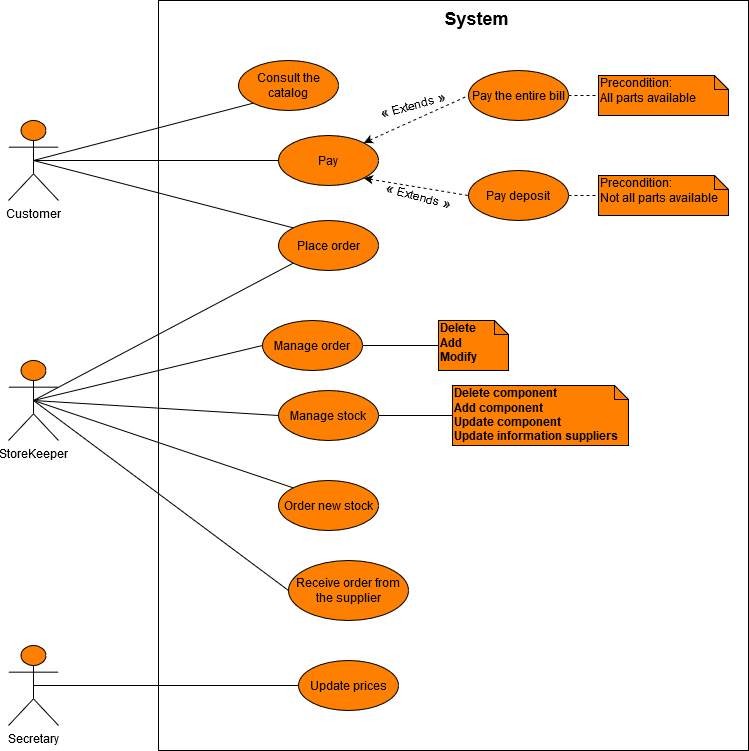

The diagram above was exported from draw.io. Its source (the exported page's mxGraphModel, read from the mxfile embedded in the PNG):
<mxGraphModel dx="1038" dy="575" grid="1" gridSize="10" guides="1" tooltips="1" connect="1" arrows="1" fold="1" page="1" pageScale="1" pageWidth="827" pageHeight="1169" math="0" shadow="0">
  <root>
    <mxCell id="0" />
    <mxCell id="1" parent="0" />
    <mxCell id="74lm53n2JMhIqZqNxfBe-33" style="rounded=0;orthogonalLoop=1;jettySize=auto;html=1;exitX=0.5;exitY=0.5;exitDx=0;exitDy=0;exitPerimeter=0;entryX=0;entryY=1;entryDx=0;entryDy=0;endArrow=none;endFill=0;" parent="1" source="74lm53n2JMhIqZqNxfBe-5" target="74lm53n2JMhIqZqNxfBe-14" edge="1">
      <mxGeometry relative="1" as="geometry" />
    </mxCell>
    <mxCell id="74lm53n2JMhIqZqNxfBe-34" style="edgeStyle=none;rounded=0;orthogonalLoop=1;jettySize=auto;html=1;exitX=0.5;exitY=0.5;exitDx=0;exitDy=0;exitPerimeter=0;entryX=0;entryY=0.5;entryDx=0;entryDy=0;endArrow=none;endFill=0;" parent="1" source="74lm53n2JMhIqZqNxfBe-5" target="74lm53n2JMhIqZqNxfBe-15" edge="1">
      <mxGeometry relative="1" as="geometry" />
    </mxCell>
    <mxCell id="74lm53n2JMhIqZqNxfBe-36" style="edgeStyle=none;rounded=0;orthogonalLoop=1;jettySize=auto;html=1;exitX=0.5;exitY=0.5;exitDx=0;exitDy=0;exitPerimeter=0;entryX=0;entryY=0;entryDx=0;entryDy=0;endArrow=none;endFill=0;" parent="1" source="74lm53n2JMhIqZqNxfBe-5" target="74lm53n2JMhIqZqNxfBe-21" edge="1">
      <mxGeometry relative="1" as="geometry" />
    </mxCell>
    <mxCell id="74lm53n2JMhIqZqNxfBe-5" value="Customer" style="shape=umlActor;verticalLabelPosition=bottom;labelBackgroundColor=#ffffff;verticalAlign=top;html=1;fillColor=#FF8000;" parent="1" vertex="1">
      <mxGeometry x="60" y="150" width="50" height="80" as="geometry" />
    </mxCell>
    <mxCell id="74lm53n2JMhIqZqNxfBe-60" style="edgeStyle=none;rounded=0;orthogonalLoop=1;jettySize=auto;html=1;exitX=0.5;exitY=0.5;exitDx=0;exitDy=0;exitPerimeter=0;entryX=0;entryY=0.5;entryDx=0;entryDy=0;endArrow=none;endFill=0;" parent="1" source="74lm53n2JMhIqZqNxfBe-7" target="74lm53n2JMhIqZqNxfBe-27" edge="1">
      <mxGeometry relative="1" as="geometry" />
    </mxCell>
    <mxCell id="74lm53n2JMhIqZqNxfBe-61" style="edgeStyle=none;rounded=0;orthogonalLoop=1;jettySize=auto;html=1;exitX=0.5;exitY=0.5;exitDx=0;exitDy=0;exitPerimeter=0;entryX=0;entryY=1;entryDx=0;entryDy=0;endArrow=none;endFill=0;" parent="1" source="74lm53n2JMhIqZqNxfBe-7" target="74lm53n2JMhIqZqNxfBe-21" edge="1">
      <mxGeometry relative="1" as="geometry" />
    </mxCell>
    <mxCell id="jOXL6sWvSibmMj9UJlUn-1" style="rounded=0;orthogonalLoop=1;jettySize=auto;html=1;exitX=0.5;exitY=0.5;exitDx=0;exitDy=0;exitPerimeter=0;entryX=0;entryY=0;entryDx=0;entryDy=0;endArrow=none;endFill=0;" parent="1" source="74lm53n2JMhIqZqNxfBe-7" target="74lm53n2JMhIqZqNxfBe-28" edge="1">
      <mxGeometry relative="1" as="geometry" />
    </mxCell>
    <mxCell id="05OnY0UxV8EWdSRaD54e-12" style="edgeStyle=none;rounded=0;orthogonalLoop=1;jettySize=auto;html=1;exitX=0.5;exitY=0.5;exitDx=0;exitDy=0;exitPerimeter=0;endArrow=none;endFill=0;entryX=0;entryY=0.5;entryDx=0;entryDy=0;" parent="1" source="74lm53n2JMhIqZqNxfBe-7" target="05OnY0UxV8EWdSRaD54e-13" edge="1">
      <mxGeometry relative="1" as="geometry">
        <mxPoint x="330" y="590" as="targetPoint" />
      </mxGeometry>
    </mxCell>
    <mxCell id="e2dD077gLvljIYBreIsI-4" style="rounded=0;orthogonalLoop=1;jettySize=auto;html=1;exitX=0.5;exitY=0.5;exitDx=0;exitDy=0;exitPerimeter=0;entryX=0;entryY=0.5;entryDx=0;entryDy=0;endArrow=none;endFill=0;" parent="1" source="74lm53n2JMhIqZqNxfBe-7" target="e2dD077gLvljIYBreIsI-1" edge="1">
      <mxGeometry relative="1" as="geometry" />
    </mxCell>
    <mxCell id="74lm53n2JMhIqZqNxfBe-7" value="StoreKeeper" style="shape=umlActor;verticalLabelPosition=bottom;labelBackgroundColor=#ffffff;verticalAlign=top;html=1;fillColor=#FF8000;" parent="1" vertex="1">
      <mxGeometry x="60" y="390" width="50" height="80" as="geometry" />
    </mxCell>
    <mxCell id="74lm53n2JMhIqZqNxfBe-14" value="Consult the catalog" style="ellipse;whiteSpace=wrap;html=1;fillColor=#FF8000;" parent="1" vertex="1">
      <mxGeometry x="290" y="90" width="100" height="50" as="geometry" />
    </mxCell>
    <mxCell id="74lm53n2JMhIqZqNxfBe-39" style="edgeStyle=none;rounded=0;orthogonalLoop=1;jettySize=auto;html=1;exitX=1;exitY=0;exitDx=0;exitDy=0;endArrow=none;endFill=0;entryX=0;entryY=0.5;entryDx=0;entryDy=0;startArrow=classic;startFill=1;dashed=1;" parent="1" source="74lm53n2JMhIqZqNxfBe-15" target="74lm53n2JMhIqZqNxfBe-17" edge="1">
      <mxGeometry relative="1" as="geometry" />
    </mxCell>
    <mxCell id="74lm53n2JMhIqZqNxfBe-40" style="edgeStyle=none;rounded=0;orthogonalLoop=1;jettySize=auto;html=1;exitX=1;exitY=1;exitDx=0;exitDy=0;entryX=0;entryY=0.5;entryDx=0;entryDy=0;endArrow=none;endFill=0;startArrow=classic;startFill=1;dashed=1;" parent="1" source="74lm53n2JMhIqZqNxfBe-15" target="74lm53n2JMhIqZqNxfBe-16" edge="1">
      <mxGeometry relative="1" as="geometry" />
    </mxCell>
    <mxCell id="74lm53n2JMhIqZqNxfBe-15" value="Pay" style="ellipse;whiteSpace=wrap;html=1;fillColor=#FF8000;" parent="1" vertex="1">
      <mxGeometry x="330" y="165" width="100" height="50" as="geometry" />
    </mxCell>
    <mxCell id="74lm53n2JMhIqZqNxfBe-54" style="edgeStyle=none;rounded=0;orthogonalLoop=1;jettySize=auto;html=1;exitX=1;exitY=0.5;exitDx=0;exitDy=0;entryX=0;entryY=0.5;entryDx=0;entryDy=0;entryPerimeter=0;endArrow=none;endFill=0;dashed=1;" parent="1" source="74lm53n2JMhIqZqNxfBe-16" target="74lm53n2JMhIqZqNxfBe-32" edge="1">
      <mxGeometry relative="1" as="geometry" />
    </mxCell>
    <mxCell id="74lm53n2JMhIqZqNxfBe-16" value="Pay deposit" style="ellipse;whiteSpace=wrap;html=1;fillColor=#FF8000;" parent="1" vertex="1">
      <mxGeometry x="520" y="200" width="100" height="50" as="geometry" />
    </mxCell>
    <mxCell id="74lm53n2JMhIqZqNxfBe-56" style="edgeStyle=none;rounded=0;orthogonalLoop=1;jettySize=auto;html=1;exitX=1;exitY=0.5;exitDx=0;exitDy=0;entryX=0;entryY=0.5;entryDx=0;entryDy=0;entryPerimeter=0;endArrow=none;endFill=0;dashed=1;" parent="1" source="74lm53n2JMhIqZqNxfBe-17" target="74lm53n2JMhIqZqNxfBe-31" edge="1">
      <mxGeometry relative="1" as="geometry" />
    </mxCell>
    <mxCell id="74lm53n2JMhIqZqNxfBe-17" value="Pay the entire bill" style="ellipse;whiteSpace=wrap;html=1;fillColor=#FF8000;" parent="1" vertex="1">
      <mxGeometry x="520" y="100" width="100" height="50" as="geometry" />
    </mxCell>
    <mxCell id="74lm53n2JMhIqZqNxfBe-21" value="Place order" style="ellipse;whiteSpace=wrap;html=1;fillColor=#FF8000;" parent="1" vertex="1">
      <mxGeometry x="330" y="250" width="100" height="50" as="geometry" />
    </mxCell>
    <mxCell id="74lm53n2JMhIqZqNxfBe-57" style="edgeStyle=none;rounded=0;orthogonalLoop=1;jettySize=auto;html=1;exitX=1;exitY=0.5;exitDx=0;exitDy=0;entryX=0;entryY=0.5;entryDx=0;entryDy=0;entryPerimeter=0;endArrow=none;endFill=0;" parent="1" source="74lm53n2JMhIqZqNxfBe-27" target="74lm53n2JMhIqZqNxfBe-30" edge="1">
      <mxGeometry relative="1" as="geometry" />
    </mxCell>
    <mxCell id="74lm53n2JMhIqZqNxfBe-27" value="Manage order" style="ellipse;whiteSpace=wrap;html=1;fillColor=#FF8000;" parent="1" vertex="1">
      <mxGeometry x="314" y="350" width="100" height="50" as="geometry" />
    </mxCell>
    <mxCell id="74lm53n2JMhIqZqNxfBe-28" value="Order new stock" style="ellipse;whiteSpace=wrap;html=1;fillColor=#FF8000;" parent="1" vertex="1">
      <mxGeometry x="330" y="510" width="100" height="50" as="geometry" />
    </mxCell>
    <mxCell id="74lm53n2JMhIqZqNxfBe-30" value="&lt;b&gt;Delete&lt;br&gt;Add&lt;br&gt;Modify&lt;/b&gt;" style="shape=note;whiteSpace=wrap;html=1;size=14;verticalAlign=top;align=left;spacingTop=-6;fillColor=#FF8000;" parent="1" vertex="1">
      <mxGeometry x="490" y="350" width="70" height="50" as="geometry" />
    </mxCell>
    <mxCell id="74lm53n2JMhIqZqNxfBe-31" value="Precondition:&lt;br&gt;All parts available" style="shape=note;whiteSpace=wrap;html=1;size=14;verticalAlign=top;align=left;spacingTop=-6;fillColor=#FF8000;" parent="1" vertex="1">
      <mxGeometry x="650" y="105" width="130" height="40" as="geometry" />
    </mxCell>
    <mxCell id="74lm53n2JMhIqZqNxfBe-32" value="Precondition:&lt;br&gt;Not all parts available" style="shape=note;whiteSpace=wrap;html=1;size=14;verticalAlign=top;align=left;spacingTop=-6;fillColor=#FF8000;" parent="1" vertex="1">
      <mxGeometry x="650" y="205" width="130" height="40" as="geometry" />
    </mxCell>
    <mxCell id="jOXL6sWvSibmMj9UJlUn-5" value="&lt;b style=&quot;color: rgb(34 , 34 , 34) ; font-family: sans-serif ; font-size: 14px ; white-space: normal&quot;&gt;«&amp;nbsp;&lt;/b&gt;Extends&amp;nbsp;&lt;b style=&quot;color: rgb(34 , 34 , 34) ; font-family: sans-serif ; font-size: 14px ; white-space: normal&quot;&gt;»&lt;/b&gt;" style="text;html=1;align=center;verticalAlign=middle;resizable=0;points=[];autosize=1;rotation=15;fillColor=none;" parent="1" vertex="1">
      <mxGeometry x="430" y="215" width="80" height="20" as="geometry" />
    </mxCell>
    <mxCell id="jOXL6sWvSibmMj9UJlUn-8" value="&lt;b style=&quot;color: rgb(34 , 34 , 34) ; font-family: sans-serif ; font-size: 14px ; white-space: normal&quot;&gt;«&amp;nbsp;&lt;/b&gt;Extends&amp;nbsp;&lt;b style=&quot;color: rgb(34 , 34 , 34) ; font-family: sans-serif ; font-size: 14px ; white-space: normal&quot;&gt;»&lt;/b&gt;" style="text;html=1;align=center;verticalAlign=middle;resizable=0;points=[];autosize=1;rotation=-15;fillColor=none;" parent="1" vertex="1">
      <mxGeometry x="424" y="124" width="80" height="20" as="geometry" />
    </mxCell>
    <mxCell id="jOXL6sWvSibmMj9UJlUn-14" value="&lt;b&gt;&lt;font style=&quot;font-size: 18px&quot;&gt;System&lt;/font&gt;&lt;/b&gt;" style="text;html=1;align=center;verticalAlign=middle;resizable=0;points=[];autosize=1;" parent="1" vertex="1">
      <mxGeometry x="488" y="38" width="80" height="20" as="geometry" />
    </mxCell>
    <mxCell id="05OnY0UxV8EWdSRaD54e-11" style="rounded=0;orthogonalLoop=1;jettySize=auto;html=1;exitX=0.5;exitY=0.5;exitDx=0;exitDy=0;exitPerimeter=0;entryX=0;entryY=0.5;entryDx=0;entryDy=0;endArrow=none;endFill=0;" parent="1" source="05OnY0UxV8EWdSRaD54e-5" target="05OnY0UxV8EWdSRaD54e-10" edge="1">
      <mxGeometry relative="1" as="geometry" />
    </mxCell>
    <mxCell id="05OnY0UxV8EWdSRaD54e-5" value="Secretary" style="shape=umlActor;verticalLabelPosition=bottom;labelBackgroundColor=#ffffff;verticalAlign=top;html=1;fillColor=#FF8000;" parent="1" vertex="1">
      <mxGeometry x="60" y="675" width="50" height="80" as="geometry" />
    </mxCell>
    <mxCell id="05OnY0UxV8EWdSRaD54e-10" value="Update prices" style="ellipse;whiteSpace=wrap;html=1;fillColor=#FF8000;" parent="1" vertex="1">
      <mxGeometry x="350" y="690" width="100" height="50" as="geometry" />
    </mxCell>
    <mxCell id="05OnY0UxV8EWdSRaD54e-13" value="Receive order from the supplier" style="ellipse;whiteSpace=wrap;html=1;fillColor=#FF8000;" parent="1" vertex="1">
      <mxGeometry x="340" y="590" width="120" height="60" as="geometry" />
    </mxCell>
    <mxCell id="e2dD077gLvljIYBreIsI-3" style="edgeStyle=orthogonalEdgeStyle;rounded=0;orthogonalLoop=1;jettySize=auto;html=1;exitX=1;exitY=0.5;exitDx=0;exitDy=0;entryX=0;entryY=0.5;entryDx=0;entryDy=0;entryPerimeter=0;endArrow=none;endFill=0;" parent="1" source="e2dD077gLvljIYBreIsI-1" target="e2dD077gLvljIYBreIsI-2" edge="1">
      <mxGeometry relative="1" as="geometry" />
    </mxCell>
    <mxCell id="e2dD077gLvljIYBreIsI-1" value="Manage stock" style="ellipse;whiteSpace=wrap;html=1;fillColor=#FF8000;" parent="1" vertex="1">
      <mxGeometry x="330" y="420" width="100" height="50" as="geometry" />
    </mxCell>
    <mxCell id="e2dD077gLvljIYBreIsI-2" value="&lt;b&gt;Delete component&lt;br&gt;Add component&lt;br&gt;&lt;/b&gt;&lt;div&gt;&lt;b&gt;Update component&lt;/b&gt;&lt;/div&gt;&lt;b&gt;Update information suppliers&lt;/b&gt;" style="shape=note;whiteSpace=wrap;html=1;size=14;verticalAlign=top;align=left;spacingTop=-6;fillColor=#FF8000;" parent="1" vertex="1">
      <mxGeometry x="504" y="415" width="176" height="60" as="geometry" />
    </mxCell>
    <mxCell id="9h_WLCqoFygfFq7jF_zg-1" value="" style="rounded=0;whiteSpace=wrap;html=1;fillColor=none;" parent="1" vertex="1">
      <mxGeometry x="210" y="30" width="590" height="750" as="geometry" />
    </mxCell>
  </root>
</mxGraphModel>